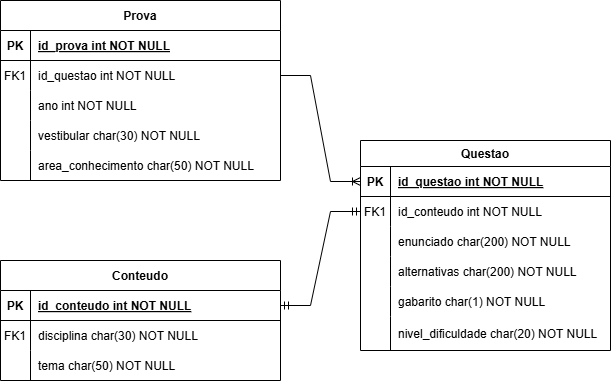

The diagram above was exported from draw.io. Its source (the exported page's mxGraphModel, read from the mxfile embedded in the PNG):
<mxGraphModel dx="920" dy="1526" grid="1" gridSize="10" guides="1" tooltips="1" connect="1" arrows="1" fold="1" page="1" pageScale="1" pageWidth="850" pageHeight="1100" math="0" shadow="0" extFonts="Permanent Marker^https://fonts.googleapis.com/css?family=Permanent+Marker">
  <root>
    <mxCell id="0" />
    <mxCell id="1" parent="0" />
    <mxCell id="C-vyLk0tnHw3VtMMgP7b-2" value="Prova" style="shape=table;startSize=30;container=1;collapsible=1;childLayout=tableLayout;fixedRows=1;rowLines=0;fontStyle=1;align=center;resizeLast=1;" parent="1" vertex="1">
      <mxGeometry x="120" y="-100" width="280" height="180" as="geometry" />
    </mxCell>
    <mxCell id="C-vyLk0tnHw3VtMMgP7b-3" value="" style="shape=partialRectangle;collapsible=0;dropTarget=0;pointerEvents=0;fillColor=none;points=[[0,0.5],[1,0.5]];portConstraint=eastwest;top=0;left=0;right=0;bottom=1;" parent="C-vyLk0tnHw3VtMMgP7b-2" vertex="1">
      <mxGeometry y="30" width="280" height="30" as="geometry" />
    </mxCell>
    <mxCell id="C-vyLk0tnHw3VtMMgP7b-4" value="PK" style="shape=partialRectangle;overflow=hidden;connectable=0;fillColor=none;top=0;left=0;bottom=0;right=0;fontStyle=1;" parent="C-vyLk0tnHw3VtMMgP7b-3" vertex="1">
      <mxGeometry width="30" height="30" as="geometry">
        <mxRectangle width="30" height="30" as="alternateBounds" />
      </mxGeometry>
    </mxCell>
    <mxCell id="C-vyLk0tnHw3VtMMgP7b-5" value="id_prova int NOT NULL " style="shape=partialRectangle;overflow=hidden;connectable=0;fillColor=none;top=0;left=0;bottom=0;right=0;align=left;spacingLeft=6;fontStyle=5;" parent="C-vyLk0tnHw3VtMMgP7b-3" vertex="1">
      <mxGeometry x="30" width="250" height="30" as="geometry">
        <mxRectangle width="250" height="30" as="alternateBounds" />
      </mxGeometry>
    </mxCell>
    <mxCell id="C-vyLk0tnHw3VtMMgP7b-6" value="" style="shape=partialRectangle;collapsible=0;dropTarget=0;pointerEvents=0;fillColor=none;points=[[0,0.5],[1,0.5]];portConstraint=eastwest;top=0;left=0;right=0;bottom=0;" parent="C-vyLk0tnHw3VtMMgP7b-2" vertex="1">
      <mxGeometry y="60" width="280" height="30" as="geometry" />
    </mxCell>
    <mxCell id="C-vyLk0tnHw3VtMMgP7b-7" value="FK1" style="shape=partialRectangle;overflow=hidden;connectable=0;fillColor=none;top=0;left=0;bottom=0;right=0;" parent="C-vyLk0tnHw3VtMMgP7b-6" vertex="1">
      <mxGeometry width="30" height="30" as="geometry">
        <mxRectangle width="30" height="30" as="alternateBounds" />
      </mxGeometry>
    </mxCell>
    <mxCell id="C-vyLk0tnHw3VtMMgP7b-8" value="id_questao int NOT NULL" style="shape=partialRectangle;overflow=hidden;connectable=0;fillColor=none;top=0;left=0;bottom=0;right=0;align=left;spacingLeft=6;" parent="C-vyLk0tnHw3VtMMgP7b-6" vertex="1">
      <mxGeometry x="30" width="250" height="30" as="geometry">
        <mxRectangle width="250" height="30" as="alternateBounds" />
      </mxGeometry>
    </mxCell>
    <mxCell id="C-vyLk0tnHw3VtMMgP7b-9" value="" style="shape=partialRectangle;collapsible=0;dropTarget=0;pointerEvents=0;fillColor=none;points=[[0,0.5],[1,0.5]];portConstraint=eastwest;top=0;left=0;right=0;bottom=0;" parent="C-vyLk0tnHw3VtMMgP7b-2" vertex="1">
      <mxGeometry y="90" width="280" height="30" as="geometry" />
    </mxCell>
    <mxCell id="C-vyLk0tnHw3VtMMgP7b-10" value="" style="shape=partialRectangle;overflow=hidden;connectable=0;fillColor=none;top=0;left=0;bottom=0;right=0;" parent="C-vyLk0tnHw3VtMMgP7b-9" vertex="1">
      <mxGeometry width="30" height="30" as="geometry">
        <mxRectangle width="30" height="30" as="alternateBounds" />
      </mxGeometry>
    </mxCell>
    <mxCell id="C-vyLk0tnHw3VtMMgP7b-11" value="ano int NOT NULL" style="shape=partialRectangle;overflow=hidden;connectable=0;fillColor=none;top=0;left=0;bottom=0;right=0;align=left;spacingLeft=6;" parent="C-vyLk0tnHw3VtMMgP7b-9" vertex="1">
      <mxGeometry x="30" width="250" height="30" as="geometry">
        <mxRectangle width="250" height="30" as="alternateBounds" />
      </mxGeometry>
    </mxCell>
    <mxCell id="Q0e0BcVrFzzfvlteFnN7-40" value="" style="shape=partialRectangle;collapsible=0;dropTarget=0;pointerEvents=0;fillColor=none;points=[[0,0.5],[1,0.5]];portConstraint=eastwest;top=0;left=0;right=0;bottom=0;" vertex="1" parent="C-vyLk0tnHw3VtMMgP7b-2">
      <mxGeometry y="120" width="280" height="30" as="geometry" />
    </mxCell>
    <mxCell id="Q0e0BcVrFzzfvlteFnN7-41" value="" style="shape=partialRectangle;overflow=hidden;connectable=0;fillColor=none;top=0;left=0;bottom=0;right=0;" vertex="1" parent="Q0e0BcVrFzzfvlteFnN7-40">
      <mxGeometry width="30" height="30" as="geometry">
        <mxRectangle width="30" height="30" as="alternateBounds" />
      </mxGeometry>
    </mxCell>
    <mxCell id="Q0e0BcVrFzzfvlteFnN7-42" value="vestibular char(30) NOT NULL" style="shape=partialRectangle;overflow=hidden;connectable=0;fillColor=none;top=0;left=0;bottom=0;right=0;align=left;spacingLeft=6;" vertex="1" parent="Q0e0BcVrFzzfvlteFnN7-40">
      <mxGeometry x="30" width="250" height="30" as="geometry">
        <mxRectangle width="250" height="30" as="alternateBounds" />
      </mxGeometry>
    </mxCell>
    <mxCell id="Q0e0BcVrFzzfvlteFnN7-44" value="" style="shape=partialRectangle;collapsible=0;dropTarget=0;pointerEvents=0;fillColor=none;points=[[0,0.5],[1,0.5]];portConstraint=eastwest;top=0;left=0;right=0;bottom=0;" vertex="1" parent="C-vyLk0tnHw3VtMMgP7b-2">
      <mxGeometry y="150" width="280" height="30" as="geometry" />
    </mxCell>
    <mxCell id="Q0e0BcVrFzzfvlteFnN7-45" value="" style="shape=partialRectangle;overflow=hidden;connectable=0;fillColor=none;top=0;left=0;bottom=0;right=0;" vertex="1" parent="Q0e0BcVrFzzfvlteFnN7-44">
      <mxGeometry width="30" height="30" as="geometry">
        <mxRectangle width="30" height="30" as="alternateBounds" />
      </mxGeometry>
    </mxCell>
    <mxCell id="Q0e0BcVrFzzfvlteFnN7-46" value="area_conhecimento char(50) NOT NULL" style="shape=partialRectangle;overflow=hidden;connectable=0;fillColor=none;top=0;left=0;bottom=0;right=0;align=left;spacingLeft=6;" vertex="1" parent="Q0e0BcVrFzzfvlteFnN7-44">
      <mxGeometry x="30" width="250" height="30" as="geometry">
        <mxRectangle width="250" height="30" as="alternateBounds" />
      </mxGeometry>
    </mxCell>
    <mxCell id="C-vyLk0tnHw3VtMMgP7b-13" value="Conteudo" style="shape=table;startSize=30;container=1;collapsible=1;childLayout=tableLayout;fixedRows=1;rowLines=0;fontStyle=1;align=center;resizeLast=1;" parent="1" vertex="1">
      <mxGeometry x="120" y="160" width="280" height="120" as="geometry" />
    </mxCell>
    <mxCell id="C-vyLk0tnHw3VtMMgP7b-14" value="" style="shape=partialRectangle;collapsible=0;dropTarget=0;pointerEvents=0;fillColor=none;points=[[0,0.5],[1,0.5]];portConstraint=eastwest;top=0;left=0;right=0;bottom=1;" parent="C-vyLk0tnHw3VtMMgP7b-13" vertex="1">
      <mxGeometry y="30" width="280" height="30" as="geometry" />
    </mxCell>
    <mxCell id="C-vyLk0tnHw3VtMMgP7b-15" value="PK" style="shape=partialRectangle;overflow=hidden;connectable=0;fillColor=none;top=0;left=0;bottom=0;right=0;fontStyle=1;" parent="C-vyLk0tnHw3VtMMgP7b-14" vertex="1">
      <mxGeometry width="30" height="30" as="geometry">
        <mxRectangle width="30" height="30" as="alternateBounds" />
      </mxGeometry>
    </mxCell>
    <mxCell id="C-vyLk0tnHw3VtMMgP7b-16" value="id_conteudo int NOT NULL" style="shape=partialRectangle;overflow=hidden;connectable=0;fillColor=none;top=0;left=0;bottom=0;right=0;align=left;spacingLeft=6;fontStyle=5;" parent="C-vyLk0tnHw3VtMMgP7b-14" vertex="1">
      <mxGeometry x="30" width="250" height="30" as="geometry">
        <mxRectangle width="250" height="30" as="alternateBounds" />
      </mxGeometry>
    </mxCell>
    <mxCell id="C-vyLk0tnHw3VtMMgP7b-17" value="" style="shape=partialRectangle;collapsible=0;dropTarget=0;pointerEvents=0;fillColor=none;points=[[0,0.5],[1,0.5]];portConstraint=eastwest;top=0;left=0;right=0;bottom=0;" parent="C-vyLk0tnHw3VtMMgP7b-13" vertex="1">
      <mxGeometry y="60" width="280" height="30" as="geometry" />
    </mxCell>
    <mxCell id="C-vyLk0tnHw3VtMMgP7b-18" value="FK1" style="shape=partialRectangle;overflow=hidden;connectable=0;fillColor=none;top=0;left=0;bottom=0;right=0;" parent="C-vyLk0tnHw3VtMMgP7b-17" vertex="1">
      <mxGeometry width="30" height="30" as="geometry">
        <mxRectangle width="30" height="30" as="alternateBounds" />
      </mxGeometry>
    </mxCell>
    <mxCell id="C-vyLk0tnHw3VtMMgP7b-19" value="disciplina char(30) NOT NULL" style="shape=partialRectangle;overflow=hidden;connectable=0;fillColor=none;top=0;left=0;bottom=0;right=0;align=left;spacingLeft=6;" parent="C-vyLk0tnHw3VtMMgP7b-17" vertex="1">
      <mxGeometry x="30" width="250" height="30" as="geometry">
        <mxRectangle width="250" height="30" as="alternateBounds" />
      </mxGeometry>
    </mxCell>
    <mxCell id="C-vyLk0tnHw3VtMMgP7b-20" value="" style="shape=partialRectangle;collapsible=0;dropTarget=0;pointerEvents=0;fillColor=none;points=[[0,0.5],[1,0.5]];portConstraint=eastwest;top=0;left=0;right=0;bottom=0;" parent="C-vyLk0tnHw3VtMMgP7b-13" vertex="1">
      <mxGeometry y="90" width="280" height="30" as="geometry" />
    </mxCell>
    <mxCell id="C-vyLk0tnHw3VtMMgP7b-21" value="" style="shape=partialRectangle;overflow=hidden;connectable=0;fillColor=none;top=0;left=0;bottom=0;right=0;" parent="C-vyLk0tnHw3VtMMgP7b-20" vertex="1">
      <mxGeometry width="30" height="30" as="geometry">
        <mxRectangle width="30" height="30" as="alternateBounds" />
      </mxGeometry>
    </mxCell>
    <mxCell id="C-vyLk0tnHw3VtMMgP7b-22" value="tema char(50) NOT NULL" style="shape=partialRectangle;overflow=hidden;connectable=0;fillColor=none;top=0;left=0;bottom=0;right=0;align=left;spacingLeft=6;" parent="C-vyLk0tnHw3VtMMgP7b-20" vertex="1">
      <mxGeometry x="30" width="250" height="30" as="geometry">
        <mxRectangle width="250" height="30" as="alternateBounds" />
      </mxGeometry>
    </mxCell>
    <mxCell id="C-vyLk0tnHw3VtMMgP7b-23" value="Questao" style="shape=table;startSize=26;container=1;collapsible=1;childLayout=tableLayout;fixedRows=1;rowLines=0;fontStyle=1;align=center;resizeLast=1;" parent="1" vertex="1">
      <mxGeometry x="480" y="40" width="250" height="210" as="geometry">
        <mxRectangle x="120" y="124" width="100" height="30" as="alternateBounds" />
      </mxGeometry>
    </mxCell>
    <mxCell id="C-vyLk0tnHw3VtMMgP7b-24" value="" style="shape=partialRectangle;collapsible=0;dropTarget=0;pointerEvents=0;fillColor=none;points=[[0,0.5],[1,0.5]];portConstraint=eastwest;top=0;left=0;right=0;bottom=1;" parent="C-vyLk0tnHw3VtMMgP7b-23" vertex="1">
      <mxGeometry y="26" width="250" height="30" as="geometry" />
    </mxCell>
    <mxCell id="C-vyLk0tnHw3VtMMgP7b-25" value="PK" style="shape=partialRectangle;overflow=hidden;connectable=0;fillColor=none;top=0;left=0;bottom=0;right=0;fontStyle=1;" parent="C-vyLk0tnHw3VtMMgP7b-24" vertex="1">
      <mxGeometry width="30" height="30" as="geometry">
        <mxRectangle width="30" height="30" as="alternateBounds" />
      </mxGeometry>
    </mxCell>
    <mxCell id="C-vyLk0tnHw3VtMMgP7b-26" value="id_questao int NOT NULL " style="shape=partialRectangle;overflow=hidden;connectable=0;fillColor=none;top=0;left=0;bottom=0;right=0;align=left;spacingLeft=6;fontStyle=5;" parent="C-vyLk0tnHw3VtMMgP7b-24" vertex="1">
      <mxGeometry x="30" width="220" height="30" as="geometry">
        <mxRectangle width="220" height="30" as="alternateBounds" />
      </mxGeometry>
    </mxCell>
    <mxCell id="C-vyLk0tnHw3VtMMgP7b-27" value="" style="shape=partialRectangle;collapsible=0;dropTarget=0;pointerEvents=0;fillColor=none;points=[[0,0.5],[1,0.5]];portConstraint=eastwest;top=0;left=0;right=0;bottom=0;" parent="C-vyLk0tnHw3VtMMgP7b-23" vertex="1">
      <mxGeometry y="56" width="250" height="30" as="geometry" />
    </mxCell>
    <mxCell id="C-vyLk0tnHw3VtMMgP7b-28" value="FK1" style="shape=partialRectangle;overflow=hidden;connectable=0;fillColor=none;top=0;left=0;bottom=0;right=0;" parent="C-vyLk0tnHw3VtMMgP7b-27" vertex="1">
      <mxGeometry width="30" height="30" as="geometry">
        <mxRectangle width="30" height="30" as="alternateBounds" />
      </mxGeometry>
    </mxCell>
    <mxCell id="C-vyLk0tnHw3VtMMgP7b-29" value="id_conteudo int NOT NULL" style="shape=partialRectangle;overflow=hidden;connectable=0;fillColor=none;top=0;left=0;bottom=0;right=0;align=left;spacingLeft=6;" parent="C-vyLk0tnHw3VtMMgP7b-27" vertex="1">
      <mxGeometry x="30" width="220" height="30" as="geometry">
        <mxRectangle width="220" height="30" as="alternateBounds" />
      </mxGeometry>
    </mxCell>
    <mxCell id="Q0e0BcVrFzzfvlteFnN7-28" value="" style="shape=partialRectangle;collapsible=0;dropTarget=0;pointerEvents=0;fillColor=none;points=[[0,0.5],[1,0.5]];portConstraint=eastwest;top=0;left=0;right=0;bottom=0;" vertex="1" parent="C-vyLk0tnHw3VtMMgP7b-23">
      <mxGeometry y="86" width="250" height="30" as="geometry" />
    </mxCell>
    <mxCell id="Q0e0BcVrFzzfvlteFnN7-29" value="" style="shape=partialRectangle;overflow=hidden;connectable=0;fillColor=none;top=0;left=0;bottom=0;right=0;" vertex="1" parent="Q0e0BcVrFzzfvlteFnN7-28">
      <mxGeometry width="30" height="30" as="geometry">
        <mxRectangle width="30" height="30" as="alternateBounds" />
      </mxGeometry>
    </mxCell>
    <mxCell id="Q0e0BcVrFzzfvlteFnN7-30" value="enunciado char(200) NOT NULL" style="shape=partialRectangle;overflow=hidden;connectable=0;fillColor=none;top=0;left=0;bottom=0;right=0;align=left;spacingLeft=6;" vertex="1" parent="Q0e0BcVrFzzfvlteFnN7-28">
      <mxGeometry x="30" width="220" height="30" as="geometry">
        <mxRectangle width="220" height="30" as="alternateBounds" />
      </mxGeometry>
    </mxCell>
    <mxCell id="Q0e0BcVrFzzfvlteFnN7-11" value="" style="shape=partialRectangle;collapsible=0;dropTarget=0;pointerEvents=0;fillColor=none;points=[[0,0.5],[1,0.5]];portConstraint=eastwest;top=0;left=0;right=0;bottom=0;" vertex="1" parent="C-vyLk0tnHw3VtMMgP7b-23">
      <mxGeometry y="116" width="250" height="30" as="geometry" />
    </mxCell>
    <mxCell id="Q0e0BcVrFzzfvlteFnN7-12" value="" style="shape=partialRectangle;overflow=hidden;connectable=0;fillColor=none;top=0;left=0;bottom=0;right=0;" vertex="1" parent="Q0e0BcVrFzzfvlteFnN7-11">
      <mxGeometry width="30" height="30" as="geometry">
        <mxRectangle width="30" height="30" as="alternateBounds" />
      </mxGeometry>
    </mxCell>
    <mxCell id="Q0e0BcVrFzzfvlteFnN7-13" value="alternativas char(200) NOT NULL" style="shape=partialRectangle;overflow=hidden;connectable=0;fillColor=none;top=0;left=0;bottom=0;right=0;align=left;spacingLeft=6;" vertex="1" parent="Q0e0BcVrFzzfvlteFnN7-11">
      <mxGeometry x="30" width="220" height="30" as="geometry">
        <mxRectangle width="220" height="30" as="alternateBounds" />
      </mxGeometry>
    </mxCell>
    <mxCell id="Q0e0BcVrFzzfvlteFnN7-14" value="" style="shape=partialRectangle;collapsible=0;dropTarget=0;pointerEvents=0;fillColor=none;points=[[0,0.5],[1,0.5]];portConstraint=eastwest;top=0;left=0;right=0;bottom=0;" vertex="1" parent="C-vyLk0tnHw3VtMMgP7b-23">
      <mxGeometry y="146" width="250" height="30" as="geometry" />
    </mxCell>
    <mxCell id="Q0e0BcVrFzzfvlteFnN7-15" value="" style="shape=partialRectangle;overflow=hidden;connectable=0;fillColor=none;top=0;left=0;bottom=0;right=0;" vertex="1" parent="Q0e0BcVrFzzfvlteFnN7-14">
      <mxGeometry width="30" height="30" as="geometry">
        <mxRectangle width="30" height="30" as="alternateBounds" />
      </mxGeometry>
    </mxCell>
    <mxCell id="Q0e0BcVrFzzfvlteFnN7-16" value="gabarito char(1) NOT NULL" style="shape=partialRectangle;overflow=hidden;connectable=0;fillColor=none;top=0;left=0;bottom=0;right=0;align=left;spacingLeft=6;" vertex="1" parent="Q0e0BcVrFzzfvlteFnN7-14">
      <mxGeometry x="30" width="220" height="30" as="geometry">
        <mxRectangle width="220" height="30" as="alternateBounds" />
      </mxGeometry>
    </mxCell>
    <mxCell id="Q0e0BcVrFzzfvlteFnN7-17" value="" style="shape=partialRectangle;collapsible=0;dropTarget=0;pointerEvents=0;fillColor=none;points=[[0,0.5],[1,0.5]];portConstraint=eastwest;top=0;left=0;right=0;bottom=0;" vertex="1" parent="C-vyLk0tnHw3VtMMgP7b-23">
      <mxGeometry y="176" width="250" height="34" as="geometry" />
    </mxCell>
    <mxCell id="Q0e0BcVrFzzfvlteFnN7-18" value="" style="shape=partialRectangle;overflow=hidden;connectable=0;fillColor=none;top=0;left=0;bottom=0;right=0;" vertex="1" parent="Q0e0BcVrFzzfvlteFnN7-17">
      <mxGeometry width="30" height="34" as="geometry">
        <mxRectangle width="30" height="34" as="alternateBounds" />
      </mxGeometry>
    </mxCell>
    <mxCell id="Q0e0BcVrFzzfvlteFnN7-19" value="nivel_dificuldade char(20) NOT NULL" style="shape=partialRectangle;overflow=hidden;connectable=0;fillColor=none;top=0;left=0;bottom=0;right=0;align=left;spacingLeft=6;" vertex="1" parent="Q0e0BcVrFzzfvlteFnN7-17">
      <mxGeometry x="30" width="220" height="34" as="geometry">
        <mxRectangle width="220" height="34" as="alternateBounds" />
      </mxGeometry>
    </mxCell>
    <mxCell id="Q0e0BcVrFzzfvlteFnN7-34" value="" style="edgeStyle=entityRelationEdgeStyle;fontSize=12;html=1;endArrow=ERoneToMany;rounded=0;exitX=1;exitY=0.5;exitDx=0;exitDy=0;" edge="1" parent="1" source="C-vyLk0tnHw3VtMMgP7b-6" target="C-vyLk0tnHw3VtMMgP7b-24">
      <mxGeometry width="100" height="100" relative="1" as="geometry">
        <mxPoint x="300" y="150" as="sourcePoint" />
        <mxPoint x="400" y="50" as="targetPoint" />
        <Array as="points">
          <mxPoint x="470" y="80" />
          <mxPoint x="470" y="70" />
        </Array>
      </mxGeometry>
    </mxCell>
    <mxCell id="Q0e0BcVrFzzfvlteFnN7-43" value="" style="edgeStyle=entityRelationEdgeStyle;fontSize=12;html=1;endArrow=ERmandOne;startArrow=ERmandOne;rounded=0;" edge="1" parent="1" source="C-vyLk0tnHw3VtMMgP7b-14" target="C-vyLk0tnHw3VtMMgP7b-27">
      <mxGeometry width="100" height="100" relative="1" as="geometry">
        <mxPoint x="300" y="150" as="sourcePoint" />
        <mxPoint x="400" y="50" as="targetPoint" />
      </mxGeometry>
    </mxCell>
  </root>
</mxGraphModel>